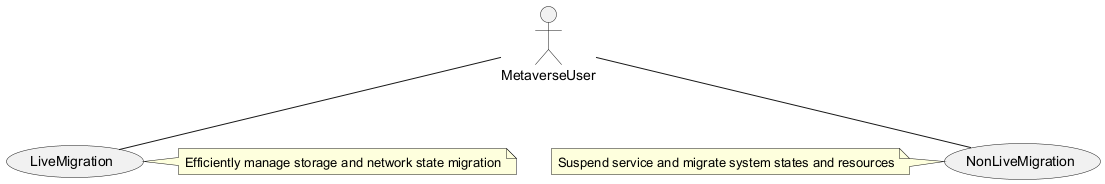

The diagram above was rendered by PlantUML. Its source (embedded in the PNG):
@startuml
actor MetaverseUser
usecase LiveMigration
usecase NonLiveMigration

MetaverseUser -- LiveMigration
MetaverseUser -- NonLiveMigration

note right of LiveMigration: Efficiently manage storage and network state migration
note left of NonLiveMigration: Suspend service and migrate system states and resources
@enduml